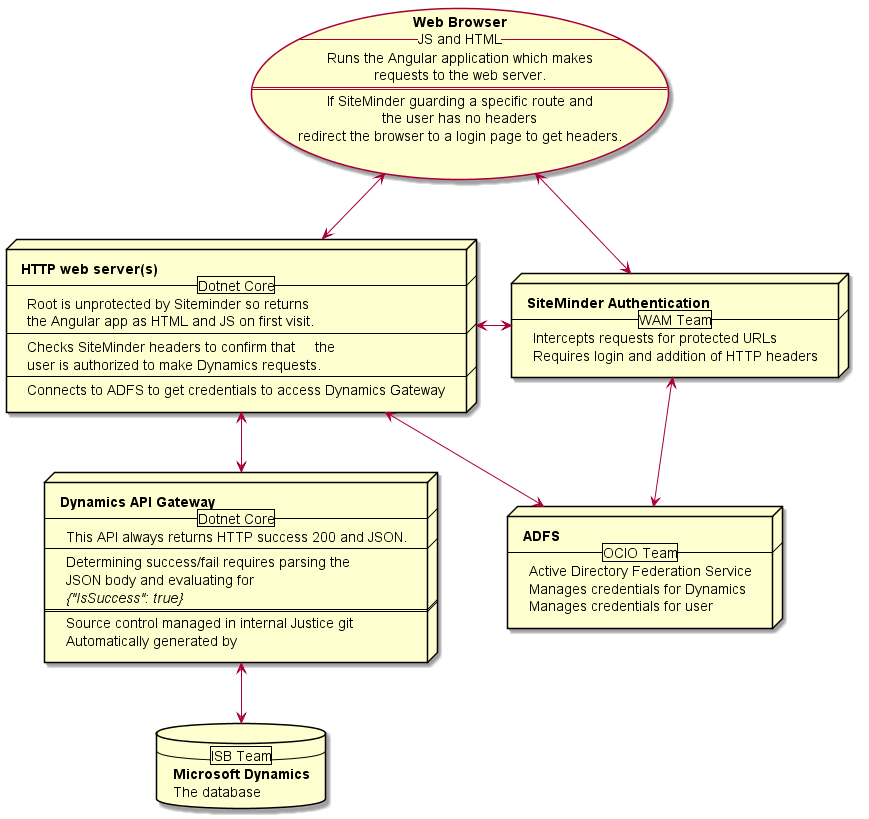

The diagram above was rendered by PlantUML. Its source (embedded in the PNG):
@startuml

usecase browser [
	<b>Web Browser
	--JS and HTML--
	Runs the Angular application which makes 
	requests to the web server.
	====
	If SiteMinder guarding a specific route and
	the user has no headers
	redirect the browser to a login page to get headers.
]

node OpenShift [
	<b>HTTP web server(s)
	--Dotnet Core--
	Root is unprotected by Siteminder so returns 
	the Angular app as HTML and JS on first visit.
	----
	Checks SiteMinder headers to confirm that	the 
	user is authorized to make Dynamics requests.
	----
	Connects to ADFS to get credentials to access Dynamics Gateway
]

node ADFS [
	<b>ADFS 
	--OCIO Team--
	Active Directory Federation Service
	Manages credentials for Dynamics
	Manages credentials for user
]

node gateway [
	<b>Dynamics API Gateway
	--Dotnet Core--
	This API always returns HTTP success 200 and JSON.
	----
	Determining success/fail requires parsing the 
	JSON body and evaluating for
	<i>{"IsSuccess": true}</i>
	====
	Source control managed in internal Justice git
	Automatically generated by 
]

node SiteMinder [
	<b>SiteMinder Authentication
	--WAM Team--
	Intercepts requests for protected URLs
	Requires login and addition of HTTP headers
]

database Dynamics [
	--ISB Team--
	<b>Microsoft Dynamics 
	The database
]

gateway <-up-> OpenShift
Dynamics <-up-> gateway
OpenShift <-right-> ADFS
OpenShift <-right-> SiteMinder
browser <-down-> OpenShift
browser <-down-> SiteMinder
SiteMinder <--> ADFS


@enduml